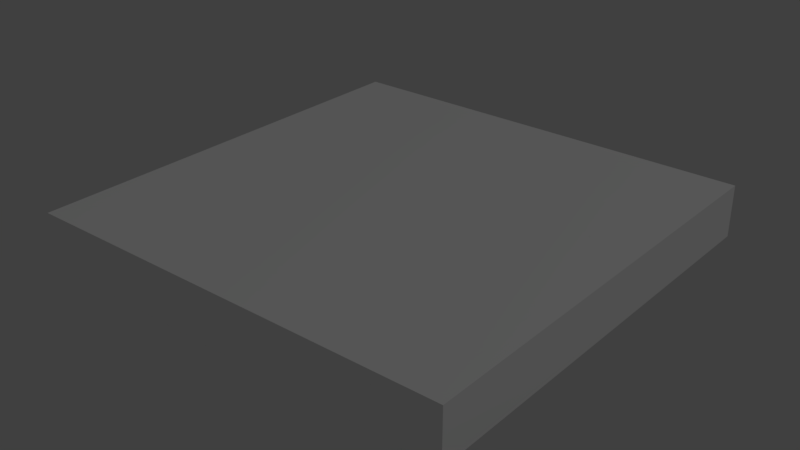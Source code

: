 # Source: road5.blend  (saved by Blender 2.79.0; exported with 4.5.12 LTS)
import bpy
from mathutils import Matrix  # noqa: F401  (used for matrix-valued properties, if any)

bpy.ops.wm.read_factory_settings(use_empty=True)
scene = bpy.context.scene
scene.name = 'Scene'

# ---- collections
col_collection_1 = bpy.data.collections.new('Collection 1'); scene.collection.children.link(col_collection_1)

# ---- materials (node trees are filled in below, after node groups)
mat_palette = bpy.data.materials.new('palette')
mat_palette.alpha_threshold = 0.0
mat_palette.use_transparent_shadow = False
mat_palette.diffuse_color = (1.0, 1.0, 1.0, 1.0)
mat_palette.specular_color = (0.0, 0.0, 0.0)
mat_palette.roughness = 0.5
mat_palette.specular_intensity = 1.0

# ---- material node trees

# ---- world
world_world = bpy.data.worlds.new('World'); scene.world = world_world
world_world.color = (0.05088, 0.05088, 0.05088)
world_world.use_sun_shadow = False
world_world.sun_shadow_jitter_overblur = 0.0
world_world.cycles.sampling_method = 'MANUAL'

# ---- lights
light_lamp = bpy.data.lights.new('Lamp', 'POINT')
light_lamp.transmission_factor = 0.0
light_lamp.cutoff_distance = 30.0
light_lamp.energy = 100.0
light_lamp.shadow_buffer_clip_start = 1.001
light_lamp.shadow_soft_size = 0.1
light_lamp.shadow_maximum_resolution = 0.006
light_lamp.use_absolute_resolution = True

# ---- meshes
me_road5 = bpy.data.meshes.new('road5')
me_road5.from_pydata([(-2.5, 0.2, 2.5), (-2.5, -0.3, -2.5), (-2.5, -0.3, 2.5), (-2.5, 0.2, -2.5), (-2.5, 0.3, 2.5), (-2.5, 0.3, -2.5), (2.5, -0.3, 2.5), (2.5, -0.3, -2.5), (2.5, 0.2, 2.5), (2.5, 0.2, -2.5), (2.5, 0.3, 2.5), (2.5, 0.3, -2.5), (-2.1, 0.2, 2.5), (-2.5, 0.2, 2.5), (-2.5, -0.3, 2.5), (-2.5, 0.3, 2.5), (-2.1, 0.3, 2.5), (-1.8, 0.2, 2.5), (-1.8, 0.3, 2.5), (1.8, 0.2, 2.5), (1.8, 0.3, 2.5), (2.1, 0.2, 2.5), (2.1, 0.3, 2.5), (2.5, -0.3, 2.5), (2.5, 0.2, 2.5), (2.5, 0.3, 2.5), (-2.5, -0.3, -2.5), (-2.5, 0.2, -2.5), (-2.1, 0.2, -2.5), (-2.5, 0.3, -2.5), (-2.1, 0.3, -2.5), (-1.8, 0.2, -2.5), (-1.8, 0.3, -2.5), (1.8, 0.2, -2.5), (1.8, 0.3, -2.5), (2.1, 0.2, -2.5), (2.1, 0.3, -2.5), (2.5, -0.3, -2.5), (2.5, 0.2, -2.5), (2.5, 0.3, -2.5), (-2.5, -0.3, -2.5), (2.5, -0.3, 2.5), (-2.5, -0.3, 2.5), (2.5, -0.3, -2.5), (-2.1, 0.3, 2.5), (-1.8, 0.3, 2.5), (-1.8, 0.3, 2.3), (1.8, 0.3, 2.5), (2.1, 0.3, 2.5), (1.8, 0.3, 2.3), (-1.8, 0.3, 2.1), (1.8, 0.3, 2.1), (-1.8, 0.3, 1.9), (1.8, 0.3, 1.9), (-1.8, 0.3, 1.7), (1.8, 0.3, 1.7), (-1.8, 0.3, 1.5), (1.8, 0.3, 1.5), (-1.8, 0.3, -1.5), (1.8, 0.3, -1.5), (-1.8, 0.3, -1.7), (1.8, 0.3, -1.7), (-1.8, 0.3, -1.9), (1.8, 0.3, -1.9), (-1.8, 0.3, -2.1), (1.8, 0.3, -2.1), (-1.8, 0.3, -2.3), (1.8, 0.3, -2.3), (-2.5, 0.3, 2.5), (-2.5, 0.3, -2.5), (-2.1, 0.3, -2.5), (-1.8, 0.3, -2.5), (1.8, 0.3, -2.5), (2.5, 0.3, 2.5), (2.1, 0.3, -2.5), (2.5, 0.3, -2.5)], [], [(0, 1, 2), (3, 1, 0), (4, 3, 0), (5, 3, 4), (6, 7, 8), (8, 7, 9), (8, 9, 10), (10, 9, 11), (12, 13, 14), (12, 15, 13), (16, 15, 12), (17, 12, 14), (17, 16, 12), (18, 16, 17), (19, 17, 14), (19, 18, 17), (20, 18, 19), (21, 19, 14), (21, 20, 19), (22, 20, 21), (23, 21, 14), (24, 22, 21), (24, 21, 23), (25, 22, 24), (26, 27, 28), (27, 29, 28), (28, 29, 30), (26, 28, 31), (28, 30, 31), (31, 30, 32), (26, 31, 33), (31, 32, 33), (33, 32, 34), (26, 33, 35), (33, 34, 35), (35, 34, 36), (26, 35, 37), (35, 36, 38), (37, 35, 38), (38, 36, 39), (40, 41, 42), (43, 41, 40), (44, 45, 46), (45, 47, 46), (47, 48, 49), (46, 47, 49), (44, 46, 50), (46, 49, 50), (49, 48, 51), (50, 49, 51), (44, 50, 52), (50, 51, 52), (51, 48, 53), (52, 51, 53), (44, 52, 54), (52, 53, 54), (53, 48, 55), (54, 53, 55), (44, 54, 56), (54, 55, 56), (55, 48, 57), (56, 55, 57), (44, 56, 58), (56, 57, 58), (57, 48, 59), (58, 57, 59), (44, 58, 60), (58, 59, 60), (59, 48, 61), (60, 59, 61), (44, 60, 62), (60, 61, 62), (61, 48, 63), (62, 61, 63), (44, 62, 64), (62, 63, 64), (63, 48, 65), (64, 63, 65), (44, 64, 66), (64, 65, 66), (65, 48, 67), (66, 65, 67), (68, 44, 69), (44, 66, 70), (69, 44, 70), (66, 67, 71), (70, 66, 71), (67, 48, 72), (71, 67, 72), (48, 73, 74), (72, 48, 74), (74, 73, 75)])
me_road5.polygons.foreach_set('use_smooth', [True] * 92)
_uv = me_road5.uv_layers.new(name='UVMap')
_uv.uv.foreach_set('vector', [0.373, 0.5, 0.373, 0.5, 0.373, 0.5, 0.373, 0.5, 0.373, 0.5, 0.373, 0.5, 0.01758, 0.5, 0.01758, 0.5, 0.01758, 0.5, 0.01758, 0.5, 0.01758, 0.5, 0.01758, 0.5, 0.373, 0.5, 0.373, 0.5, 0.373, 0.5, 0.373, 0.5, 0.373, 0.5, 0.373, 0.5, 0.01758, 0.5, 0.01758, 0.5, 0.01758, 0.5, 0.01758, 0.5, 0.01758, 0.5, 0.01758, 0.5, 0.373, 0.5, 0.373, 0.5, 0.373, 0.5, 0.01758, 0.5, 0.01758, 0.5, 0.01758, 0.5, 0.01758, 0.5, 0.01758, 0.5, 0.01758, 0.5, 0.373, 0.5, 0.373, 0.5, 0.373, 0.5, 0.373, 0.5, 0.373, 0.5, 0.373, 0.5, 0.373, 0.5, 0.373, 0.5, 0.373, 0.5, 0.373, 0.5, 0.373, 0.5, 0.373, 0.5, 0.01758, 0.5, 0.01758, 0.5, 0.01758, 0.5, 0.01758, 0.5, 0.01758, 0.5, 0.01758, 0.5, 0.373, 0.5, 0.373, 0.5, 0.373, 0.5, 0.373, 0.5, 0.373, 0.5, 0.373, 0.5, 0.373, 0.5, 0.373, 0.5, 0.373, 0.5, 0.373, 0.5, 0.373, 0.5, 0.373, 0.5, 0.01758, 0.5, 0.01758, 0.5, 0.01758, 0.5, 0.373, 0.5, 0.373, 0.5, 0.373, 0.5, 0.01758, 0.5, 0.01758, 0.5, 0.01758, 0.5, 0.373, 0.5, 0.373, 0.5, 0.373, 0.5, 0.01758, 0.5, 0.01758, 0.5, 0.01758, 0.5, 0.01758, 0.5, 0.01758, 0.5, 0.01758, 0.5, 0.373, 0.5, 0.373, 0.5, 0.373, 0.5, 0.373, 0.5, 0.373, 0.5, 0.373, 0.5, 0.373, 0.5, 0.373, 0.5, 0.373, 0.5, 0.373, 0.5, 0.373, 0.5, 0.373, 0.5, 0.01758, 0.5, 0.01758, 0.5, 0.01758, 0.5, 0.01758, 0.5, 0.01758, 0.5, 0.01758, 0.5, 0.373, 0.5, 0.373, 0.5, 0.373, 0.5, 0.373, 0.5, 0.373, 0.5, 0.373, 0.5, 0.373, 0.5, 0.373, 0.5, 0.373, 0.5, 0.373, 0.5, 0.373, 0.5, 0.373, 0.5, 0.01758, 0.5, 0.01758, 0.5, 0.01758, 0.5, 0.373, 0.5, 0.373, 0.5, 0.373, 0.5, 0.01758, 0.5, 0.01758, 0.5, 0.01758, 0.5, 0.373, 0.5, 0.373, 0.5, 0.373, 0.5, 0.373, 0.5, 0.373, 0.5, 0.373, 0.5, 0.373, 0.5, 0.373, 0.5, 0.373, 0.5, 0.01758, 0.5, 0.01758, 0.5, 0.01758, 0.5, 0.373, 0.5, 0.373, 0.5, 0.373, 0.5, 0.01758, 0.5, 0.01758, 0.5, 0.01758, 0.5, 0.373, 0.5, 0.373, 0.5, 0.373, 0.5, 0.373, 0.5, 0.373, 0.5, 0.373, 0.5, 0.373, 0.5, 0.373, 0.5, 0.373, 0.5, 0.373, 0.5, 0.373, 0.5, 0.373, 0.5, 0.373, 0.5, 0.373, 0.5, 0.373, 0.5, 0.01758, 0.5, 0.01758, 0.5, 0.01758, 0.5, 0.373, 0.5, 0.373, 0.5, 0.373, 0.5, 0.01758, 0.5, 0.01758, 0.5, 0.01758, 0.5, 0.373, 0.5, 0.373, 0.5, 0.373, 0.5, 0.373, 0.5, 0.373, 0.5, 0.373, 0.5, 0.373, 0.5, 0.373, 0.5, 0.373, 0.5, 0.373, 0.5, 0.373, 0.5, 0.373, 0.5, 0.373, 0.5, 0.373, 0.5, 0.373, 0.5, 0.01758, 0.5, 0.01758, 0.5, 0.01758, 0.5, 0.373, 0.5, 0.373, 0.5, 0.373, 0.5, 0.01758, 0.5, 0.01758, 0.5, 0.01758, 0.5, 0.373, 0.5, 0.373, 0.5, 0.373, 0.5, 0.373, 0.5, 0.373, 0.5, 0.373, 0.5, 0.373, 0.5, 0.373, 0.5, 0.373, 0.5, 0.373, 0.5, 0.373, 0.5, 0.373, 0.5, 0.373, 0.5, 0.373, 0.5, 0.373, 0.5, 0.01758, 0.5, 0.01758, 0.5, 0.01758, 0.5, 0.373, 0.5, 0.373, 0.5, 0.373, 0.5, 0.01758, 0.5, 0.01758, 0.5, 0.01758, 0.5, 0.373, 0.5, 0.373, 0.5, 0.373, 0.5, 0.373, 0.5, 0.373, 0.5, 0.373, 0.5, 0.373, 0.5, 0.373, 0.5, 0.373, 0.5, 0.373, 0.5, 0.373, 0.5, 0.373, 0.5, 0.373, 0.5, 0.373, 0.5, 0.373, 0.5, 0.01758, 0.5, 0.01758, 0.5, 0.01758, 0.5, 0.373, 0.5, 0.373, 0.5, 0.373, 0.5, 0.01758, 0.5, 0.01758, 0.5, 0.01758, 0.5, 0.373, 0.5, 0.373, 0.5, 0.373, 0.5, 0.373, 0.5, 0.373, 0.5, 0.373, 0.5, 0.373, 0.5, 0.373, 0.5, 0.373, 0.5, 0.373, 0.5, 0.373, 0.5, 0.373, 0.5, 0.01758, 0.5, 0.01758, 0.5, 0.01758, 0.5, 0.373, 0.5, 0.373, 0.5, 0.373, 0.5, 0.01758, 0.5, 0.01758, 0.5, 0.01758, 0.5, 0.01758, 0.5, 0.01758, 0.5, 0.01758, 0.5, 0.373, 0.5, 0.373, 0.5, 0.373, 0.5, 0.373, 0.5, 0.373, 0.5, 0.373, 0.5, 0.01758, 0.5, 0.01758, 0.5, 0.01758, 0.5, 0.01758, 0.5, 0.01758, 0.5, 0.01758, 0.5, 0.373, 0.5, 0.373, 0.5, 0.373, 0.5, 0.01758, 0.5, 0.01758, 0.5, 0.01758, 0.5])
me_road5.materials.append(mat_palette)
me_road5.use_remesh_preserve_volume = False
me_road5.use_remesh_preserve_attributes = False
me_road5.use_mirror_vertex_groups = False
me_road5.update()
me_road5.normals_split_custom_set([tuple(v) for v in zip(*[iter([-1.0, 0.0, 0.0, -1.0, 0.0, 0.0, -1.0, 0.0, 0.0, -1.0, 0.0, 0.0, -1.0, 0.0, 0.0, -1.0, 0.0, 0.0, -1.0, 0.0, 0.0, -1.0, 0.0, 0.0, -1.0, 0.0, 0.0, -1.0, 0.0, 0.0, -1.0, 0.0, 0.0, -1.0, 0.0, 0.0, 1.0, 0.0, 0.0, 1.0, 0.0, 0.0, 1.0, 0.0, 0.0, 1.0, 0.0, 0.0, 1.0, 0.0, 0.0, 1.0, 0.0, 0.0, 1.0, 0.0, 0.0, 1.0, 0.0, 0.0, 1.0, 0.0, 0.0, 1.0, 0.0, 0.0, 1.0, 0.0, 0.0, 1.0, 0.0, 0.0, 0.0, 0.0, 1.0, 0.0, 0.0, 1.0, 0.0, 0.0, 1.0, 0.0, 0.0, 1.0, 0.0, 0.0, 1.0, 0.0, 0.0, 1.0, 0.0, 0.0, 1.0, 0.0, 0.0, 1.0, 0.0, 0.0, 1.0, 0.0, 0.0, 1.0, 0.0, 0.0, 1.0, 0.0, 0.0, 1.0, 0.0, 0.0, 1.0, 0.0, 0.0, 1.0, 0.0, 0.0, 1.0, 0.0, 0.0, 1.0, 0.0, 0.0, 1.0, 0.0, 0.0, 1.0, 0.0, 0.0, 1.0, 0.0, 0.0, 1.0, 0.0, 0.0, 1.0, 0.0, 0.0, 1.0, 0.0, 0.0, 1.0, 0.0, 0.0, 1.0, 0.0, 0.0, 1.0, 0.0, 0.0, 1.0, 0.0, 0.0, 1.0, 0.0, 0.0, 1.0, 0.0, 0.0, 1.0, 0.0, 0.0, 1.0, 0.0, 0.0, 1.0, 0.0, 0.0, 1.0, 0.0, 0.0, 1.0, 0.0, 0.0, 1.0, 0.0, 0.0, 1.0, 0.0, 0.0, 1.0, 0.0, 0.0, 1.0, 0.0, 0.0, 1.0, 0.0, 0.0, 1.0, 0.0, 0.0, 1.0, 0.0, 0.0, 1.0, 0.0, 0.0, 1.0, 0.0, 0.0, 1.0, 0.0, 0.0, 1.0, 0.0, 0.0, 1.0, 0.0, 0.0, 1.0, 0.0, 0.0, 1.0, 0.0, 0.0, 1.0, 0.0, 0.0, -1.0, 0.0, 0.0, -1.0, 0.0, 0.0, -1.0, 0.0, 0.0, -1.0, 0.0, 0.0, -1.0, 0.0, 0.0, -1.0, 0.0, 0.0, -1.0, 0.0, 0.0, -1.0, 0.0, 0.0, -1.0, 0.0, 0.0, -1.0, 0.0, 0.0, -1.0, 0.0, 0.0, -1.0, 0.0, 0.0, -1.0, 0.0, 0.0, -1.0, 0.0, 0.0, -1.0, 0.0, 0.0, -1.0, 0.0, 0.0, -1.0, 0.0, 0.0, -1.0, 0.0, 0.0, -1.0, 0.0, 0.0, -1.0, 0.0, 0.0, -1.0, 0.0, 0.0, -1.0, 0.0, 0.0, -1.0, 0.0, 0.0, -1.0, 0.0, 0.0, -1.0, 0.0, 0.0, -1.0, 0.0, 0.0, -1.0, 0.0, 0.0, -1.0, 0.0, 0.0, -1.0, 0.0, 0.0, -1.0, 0.0, 0.0, -1.0, 0.0, 0.0, -1.0, 0.0, 0.0, -1.0, 0.0, 0.0, -1.0, 0.0, 0.0, -1.0, 0.0, 0.0, -1.0, 0.0, 0.0, -1.0, 0.0, 0.0, -1.0, 0.0, 0.0, -1.0, 0.0, 0.0, -1.0, 0.0, 0.0, -1.0, 0.0, 0.0, -1.0, 0.0, 0.0, -1.0, 0.0, 0.0, -1.0, 0.0, 0.0, -1.0, 0.0, 0.0, -1.0, 0.0, 0.0, -1.0, 0.0, 0.0, -1.0, 0.0, -1.0, 0.0, 0.0, -1.0, 0.0, 0.0, -1.0, 0.0, 0.0, -1.0, 0.0, 0.0, -1.0, 0.0, 0.0, -1.0, 0.0, 0.0, 1.0, 0.0, 0.0, 1.0, 0.0, 0.0, 1.0, 0.0, 0.0, 1.0, 0.0, 0.0, 1.0, 0.0, 0.0, 1.0, 0.0, 0.0, 1.0, 0.0, 0.0, 1.0, 0.0, 0.0, 1.0, 0.0, 0.0, 1.0, 0.0, 0.0, 1.0, 0.0, 0.0, 1.0, 0.0, 0.0, 1.0, 0.0, 0.0, 1.0, 0.0, 0.0, 1.0, 0.0, 0.0, 1.0, 0.0, 0.0, 1.0, 0.0, 0.0, 1.0, 0.0, 0.0, 1.0, 0.0, 0.0, 1.0, 0.0, 0.0, 1.0, 0.0, 0.0, 1.0, 0.0, 0.0, 1.0, 0.0, 0.0, 1.0, 0.0, 0.0, 1.0, 0.0, 0.0, 1.0, 0.0, 0.0, 1.0, 0.0, 0.0, 1.0, 0.0, 0.0, 1.0, 0.0, 0.0, 1.0, 0.0, 0.0, 1.0, 0.0, 0.0, 1.0, 0.0, 0.0, 1.0, 0.0, 0.0, 1.0, 0.0, 0.0, 1.0, 0.0, 0.0, 1.0, 0.0, 0.0, 1.0, 0.0, 0.0, 1.0, 0.0, 0.0, 1.0, 0.0, 0.0, 1.0, 0.0, 0.0, 1.0, 0.0, 0.0, 1.0, 0.0, 0.0, 1.0, 0.0, 0.0, 1.0, 0.0, 0.0, 1.0, 0.0, 0.0, 1.0, 0.0, 0.0, 1.0, 0.0, 0.0, 1.0, 0.0, 0.0, 1.0, 0.0, 0.0, 1.0, 0.0, 0.0, 1.0, 0.0, 0.0, 1.0, 0.0, 0.0, 1.0, 0.0, 0.0, 1.0, 0.0, 0.0, 1.0, 0.0, 0.0, 1.0, 0.0, 0.0, 1.0, 0.0, 0.0, 1.0, 0.0, 0.0, 1.0, 0.0, 0.0, 1.0, 0.0, 0.0, 1.0, 0.0, 0.0, 1.0, 0.0, 0.0, 1.0, 0.0, 0.0, 1.0, 0.0, 0.0, 1.0, 0.0, 0.0, 1.0, 0.0, 0.0, 1.0, 0.0, 0.0, 1.0, 0.0, 0.0, 1.0, 0.0, 0.0, 1.0, 0.0, 0.0, 1.0, 0.0, 0.0, 1.0, 0.0, 0.0, 1.0, 0.0, 0.0, 1.0, 0.0, 0.0, 1.0, 0.0, 0.0, 1.0, 0.0, 0.0, 1.0, 0.0, 0.0, 1.0, 0.0, 0.0, 1.0, 0.0, 0.0, 1.0, 0.0, 0.0, 1.0, 0.0, 0.0, 1.0, 0.0, 0.0, 1.0, 0.0, 0.0, 1.0, 0.0, 0.0, 1.0, 0.0, 0.0, 1.0, 0.0, 0.0, 1.0, 0.0, 0.0, 1.0, 0.0, 0.0, 1.0, 0.0, 0.0, 1.0, 0.0, 0.0, 1.0, 0.0, 0.0, 1.0, 0.0, 0.0, 1.0, 0.0, 0.0, 1.0, 0.0, 0.0, 1.0, 0.0, 0.0, 1.0, 0.0, 0.0, 1.0, 0.0, 0.0, 1.0, 0.0, 0.0, 1.0, 0.0, 0.0, 1.0, 0.0, 0.0, 1.0, 0.0, 0.0, 1.0, 0.0, 0.0, 1.0, 0.0, 0.0, 1.0, 0.0, 0.0, 1.0, 0.0, 0.0, 1.0, 0.0, 0.0, 1.0, 0.0, 0.0, 1.0, 0.0, 0.0, 1.0, 0.0, 0.0, 1.0, 0.0, 0.0, 1.0, 0.0, 0.0, 1.0, 0.0, 0.0, 1.0, 0.0, 0.0, 1.0, 0.0, 0.0, 1.0, 0.0, 0.0, 1.0, 0.0, 0.0, 1.0, 0.0, 0.0, 1.0, 0.0, 0.0, 1.0, 0.0, 0.0, 1.0, 0.0, 0.0, 1.0, 0.0, 0.0, 1.0, 0.0, 0.0, 1.0, 0.0, 0.0, 1.0, 0.0, 0.0, 1.0, 0.0, 0.0, 1.0, 0.0, 0.0, 1.0, 0.0, 0.0, 1.0, 0.0, 0.0, 1.0, 0.0, 0.0, 1.0, 0.0, 0.0, 1.0, 0.0, 0.0, 1.0, 0.0, 0.0, 1.0, 0.0, 0.0, 1.0, 0.0, 0.0, 1.0, 0.0, 0.0, 1.0, 0.0, 0.0, 1.0, 0.0, 0.0, 1.0, 0.0, 0.0, 1.0, 0.0, 0.0, 1.0, 0.0, 0.0, 1.0, 0.0, 0.0, 1.0, 0.0, 0.0, 1.0, 0.0, 0.0, 1.0, 0.0, 0.0, 1.0, 0.0, 0.0, 1.0, 0.0, 0.0, 1.0, 0.0, 0.0, 1.0, 0.0, 0.0, 1.0, 0.0, 0.0, 1.0, 0.0])] * 3)])

# ---- objects
ob_road5 = bpy.data.objects.new('road5', me_road5)
ob_lamp = bpy.data.objects.new('Lamp', light_lamp)

# ---- transforms, parenting, visibility, modifiers, constraints
ob_road5.location = (-0.005623, 0.001477, -0.01913)
ob_road5.rotation_euler = (1.571, -0.0, 0.0)
ob_road5.scale = (0.1, 0.1, 0.1)
ob_road5.lineart.crease_threshold = 0.0
ob_lamp.location = (4.076, 1.005, 5.904)
ob_lamp.rotation_euler = (0.6503, 0.05522, 1.866)
ob_lamp.lock_rotations_4d = False
ob_lamp.empty_display_type = 'ARROWS'
ob_lamp.color = (0.0, 0.0, 0.0, 0.0)
ob_lamp.lineart.crease_threshold = 0.0

# ---- collection membership
col_collection_1.objects.link(ob_road5)
col_collection_1.objects.link(ob_lamp)

# ---- scene / render settings (as saved in the file)
scene.frame_start = 1; scene.frame_end = 250; scene.frame_set(1)
scene.render.engine = 'BLENDER_EEVEE_NEXT'
scene.render.resolution_percentage = 50
scene.render.dither_intensity = 0.0
scene.cycles.use_denoising = False
scene.cycles.samples = 128
scene.cycles.sampling_pattern = 'TABULATED_SOBOL'
scene.cycles.use_adaptive_sampling = False
scene.cycles.use_light_tree = False
scene.cycles.blur_glossy = 0.0
scene.cycles.sample_clamp_indirect = 0.0
scene.view_settings.view_transform = 'Standard'
bpy.context.view_layer.update()

# ---- added for rendering (the .blend has no active camera): camera
cam_auto = bpy.data.cameras.new('AutoCamera')
cam_auto.lens = 50.0
cam_auto.sensor_width = 36.0
cam_auto.clip_end = 1000.0
ob_auto_camera = bpy.data.objects.new('AutoCamera', cam_auto)
scene.collection.objects.link(ob_auto_camera)
ob_auto_camera.location = (0.650961, -0.786423, 0.50614)
ob_auto_camera.rotation_euler = (1.09748, -7.21219e-08, 0.694738)
scene.camera = ob_auto_camera
bpy.context.view_layer.update()
